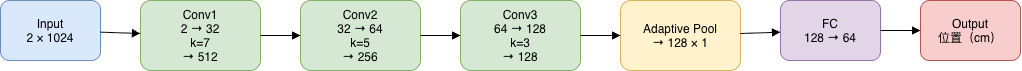

The diagram above was exported from draw.io. Its source (the exported page's mxGraphModel, read from the mxfile embedded in the PNG):
<mxGraphModel dx="1037" dy="563" grid="0" gridSize="10" guides="0" tooltips="1" connect="0" arrows="0" fold="1" page="0" pageScale="1" pageWidth="827" pageHeight="1169" math="0" shadow="0">
  <root>
    <mxCell id="0" />
    <mxCell id="1" parent="0" />
    <mxCell id="2" parent="1" style="rounded=1;fillColor=#dae8fc;strokeColor=#6c8ebf;" value="Input&#10;2 × 1024" vertex="1">
      <mxGeometry height="60" width="100" x="40" y="200" as="geometry" />
    </mxCell>
    <mxCell id="3" parent="1" style="rounded=1;fillColor=#d5e8d4;strokeColor=#82b366;" value="Conv1&#10;2 → 32&#10;k=7&#10;→ 512" vertex="1">
      <mxGeometry height="70" width="120" x="180" y="200" as="geometry" />
    </mxCell>
    <mxCell id="4" parent="1" style="rounded=1;fillColor=#d5e8d4;strokeColor=#82b366;" value="Conv2&#10;32 → 64&#10;k=5&#10;→ 256" vertex="1">
      <mxGeometry height="70" width="120" x="340" y="200" as="geometry" />
    </mxCell>
    <mxCell id="5" parent="1" style="rounded=1;fillColor=#d5e8d4;strokeColor=#82b366;" value="Conv3&#10;64 → 128&#10;k=3&#10;→ 128" vertex="1">
      <mxGeometry height="70" width="120" x="500" y="200" as="geometry" />
    </mxCell>
    <mxCell id="6" parent="1" style="rounded=1;fillColor=#fff2cc;strokeColor=#d6b656;" value="Adaptive Pool&#10;→ 128 × 1" vertex="1">
      <mxGeometry height="70" width="120" x="660" y="200" as="geometry" />
    </mxCell>
    <mxCell id="7" parent="1" style="rounded=1;fillColor=#e1d5e7;strokeColor=#9673a6;" value="FC&#10;128 → 64" vertex="1">
      <mxGeometry height="60" width="100" x="820" y="200" as="geometry" />
    </mxCell>
    <mxCell id="8" parent="1" style="rounded=1;fillColor=#f8cecc;strokeColor=#b85450;" value="Output&#10;位置（cm）" vertex="1">
      <mxGeometry height="60" width="100" x="960" y="200" as="geometry" />
    </mxCell>
    <mxCell id="9" edge="1" parent="1" source="2" style="endArrow=block;" target="3">
      <mxGeometry relative="1" as="geometry" />
    </mxCell>
    <mxCell id="10" edge="1" parent="1" source="3" style="endArrow=block;" target="4">
      <mxGeometry relative="1" as="geometry" />
    </mxCell>
    <mxCell id="11" edge="1" parent="1" source="4" style="endArrow=block;" target="5">
      <mxGeometry relative="1" as="geometry" />
    </mxCell>
    <mxCell id="12" edge="1" parent="1" source="5" style="endArrow=block;" target="6">
      <mxGeometry relative="1" as="geometry" />
    </mxCell>
    <mxCell id="13" edge="1" parent="1" source="6" style="endArrow=block;" target="7">
      <mxGeometry relative="1" as="geometry" />
    </mxCell>
    <mxCell id="14" edge="1" parent="1" source="7" style="endArrow=block;" target="8">
      <mxGeometry relative="1" as="geometry" />
    </mxCell>
  </root>
</mxGraphModel>